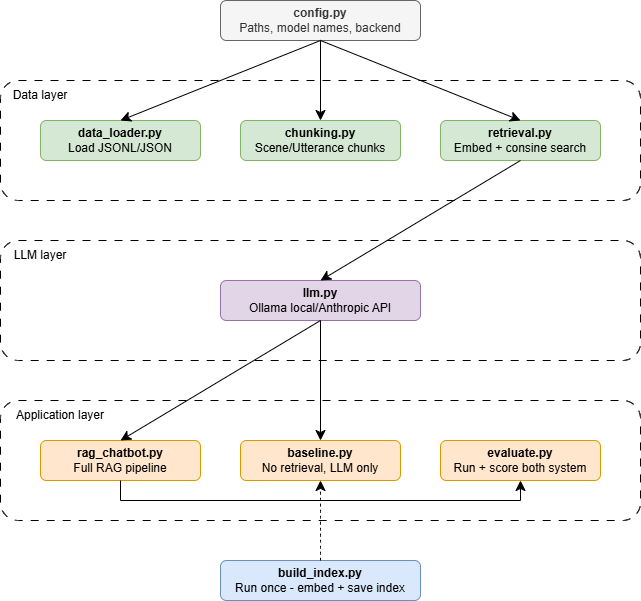

The diagram above was exported from draw.io. Its source (the exported page's mxGraphModel, read from the mxfile embedded in the PNG):
<mxGraphModel dx="463" dy="901" grid="1" gridSize="10" guides="1" tooltips="1" connect="1" arrows="1" fold="1" page="1" pageScale="1" pageWidth="850" pageHeight="1100" math="0" shadow="0">
  <root>
    <mxCell id="0" />
    <mxCell id="1" parent="0" />
    <mxCell id="tBoPiLecuX_ovtZeVZ3T-8" value="" style="rounded=1;whiteSpace=wrap;html=1;fillColor=none;dashed=1;dashPattern=8 8;" vertex="1" parent="1">
      <mxGeometry x="80" y="400" width="640" height="120" as="geometry" />
    </mxCell>
    <mxCell id="tBoPiLecuX_ovtZeVZ3T-5" value="" style="rounded=1;whiteSpace=wrap;html=1;fillColor=none;dashed=1;dashPattern=8 8;" vertex="1" parent="1">
      <mxGeometry x="80" y="240" width="640" height="120" as="geometry" />
    </mxCell>
    <mxCell id="tBoPiLecuX_ovtZeVZ3T-1" value="&lt;b&gt;config.py&lt;/b&gt;&lt;div&gt;Paths, model names, backend&lt;/div&gt;" style="rounded=1;whiteSpace=wrap;html=1;fillColor=#f5f5f5;fontColor=#333333;strokeColor=#666666;" vertex="1" parent="1">
      <mxGeometry x="300" y="160" width="200" height="40" as="geometry" />
    </mxCell>
    <mxCell id="tBoPiLecuX_ovtZeVZ3T-2" value="&lt;b&gt;data_loader.py&lt;/b&gt;&lt;div&gt;Load JSONL/JSON&lt;/div&gt;" style="rounded=1;whiteSpace=wrap;html=1;fillColor=#d5e8d4;strokeColor=#82b366;" vertex="1" parent="1">
      <mxGeometry x="120" y="280" width="160" height="40" as="geometry" />
    </mxCell>
    <mxCell id="tBoPiLecuX_ovtZeVZ3T-3" value="&lt;b&gt;retrieval.py&lt;/b&gt;&lt;div&gt;Embed + consine search&lt;/div&gt;" style="rounded=1;whiteSpace=wrap;html=1;fillColor=#d5e8d4;strokeColor=#82b366;" vertex="1" parent="1">
      <mxGeometry x="520" y="280" width="160" height="40" as="geometry" />
    </mxCell>
    <mxCell id="tBoPiLecuX_ovtZeVZ3T-4" value="&lt;b&gt;chunking.py&lt;/b&gt;&lt;div&gt;Scene/Utterance chunks&lt;/div&gt;" style="rounded=1;whiteSpace=wrap;html=1;fillColor=#d5e8d4;strokeColor=#82b366;" vertex="1" parent="1">
      <mxGeometry x="320" y="280" width="160" height="40" as="geometry" />
    </mxCell>
    <mxCell id="tBoPiLecuX_ovtZeVZ3T-6" value="Data layer" style="text;html=1;whiteSpace=wrap;strokeColor=none;fillColor=none;align=center;verticalAlign=middle;rounded=0;" vertex="1" parent="1">
      <mxGeometry x="80" y="240" width="80" height="30" as="geometry" />
    </mxCell>
    <mxCell id="tBoPiLecuX_ovtZeVZ3T-7" value="&lt;b&gt;llm.py&lt;/b&gt;&lt;div&gt;Ollama local/Anthropic API&lt;/div&gt;" style="rounded=1;whiteSpace=wrap;html=1;fillColor=#e1d5e7;strokeColor=#9673a6;" vertex="1" parent="1">
      <mxGeometry x="300" y="440" width="200" height="40" as="geometry" />
    </mxCell>
    <mxCell id="tBoPiLecuX_ovtZeVZ3T-9" value="LLM layer" style="text;html=1;whiteSpace=wrap;strokeColor=none;fillColor=none;align=center;verticalAlign=middle;rounded=0;" vertex="1" parent="1">
      <mxGeometry x="80" y="400" width="80" height="30" as="geometry" />
    </mxCell>
    <mxCell id="tBoPiLecuX_ovtZeVZ3T-11" value="" style="rounded=1;whiteSpace=wrap;html=1;fillColor=none;dashed=1;dashPattern=8 8;" vertex="1" parent="1">
      <mxGeometry x="80" y="560" width="640" height="120" as="geometry" />
    </mxCell>
    <mxCell id="tBoPiLecuX_ovtZeVZ3T-12" value="&lt;b&gt;rag_chatbot.py&lt;/b&gt;&lt;div&gt;Full RAG pipeline&lt;/div&gt;" style="rounded=1;whiteSpace=wrap;html=1;fillColor=#ffe6cc;strokeColor=#d79b00;" vertex="1" parent="1">
      <mxGeometry x="120" y="600" width="160" height="40" as="geometry" />
    </mxCell>
    <mxCell id="tBoPiLecuX_ovtZeVZ3T-13" value="&lt;b&gt;evaluate.py&lt;/b&gt;&lt;div&gt;Run + score both system&lt;/div&gt;" style="rounded=1;whiteSpace=wrap;html=1;fillColor=#ffe6cc;strokeColor=#d79b00;" vertex="1" parent="1">
      <mxGeometry x="520" y="600" width="160" height="40" as="geometry" />
    </mxCell>
    <mxCell id="tBoPiLecuX_ovtZeVZ3T-14" value="&lt;b&gt;baseline.py&lt;/b&gt;&lt;div&gt;No retrieval, LLM only&lt;/div&gt;" style="rounded=1;whiteSpace=wrap;html=1;fillColor=#ffe6cc;strokeColor=#d79b00;" vertex="1" parent="1">
      <mxGeometry x="320" y="600" width="160" height="40" as="geometry" />
    </mxCell>
    <mxCell id="tBoPiLecuX_ovtZeVZ3T-15" value="Application layer" style="text;html=1;whiteSpace=wrap;strokeColor=none;fillColor=none;align=center;verticalAlign=middle;rounded=0;" vertex="1" parent="1">
      <mxGeometry x="80" y="560" width="120" height="30" as="geometry" />
    </mxCell>
    <mxCell id="tBoPiLecuX_ovtZeVZ3T-16" value="&lt;b&gt;build_index.py&lt;/b&gt;&lt;div&gt;Run once - embed + save index&lt;/div&gt;" style="rounded=1;whiteSpace=wrap;html=1;fillColor=#dae8fc;strokeColor=#6c8ebf;" vertex="1" parent="1">
      <mxGeometry x="300" y="720" width="200" height="40" as="geometry" />
    </mxCell>
    <mxCell id="tBoPiLecuX_ovtZeVZ3T-17" value="" style="endArrow=classic;html=1;rounded=0;fontSize=12;startSize=8;endSize=8;curved=1;exitX=0.5;exitY=1;exitDx=0;exitDy=0;entryX=0.5;entryY=0;entryDx=0;entryDy=0;" edge="1" parent="1" source="tBoPiLecuX_ovtZeVZ3T-1" target="tBoPiLecuX_ovtZeVZ3T-2">
      <mxGeometry width="50" height="50" relative="1" as="geometry">
        <mxPoint x="300" y="240" as="sourcePoint" />
        <mxPoint x="350" y="190" as="targetPoint" />
      </mxGeometry>
    </mxCell>
    <mxCell id="tBoPiLecuX_ovtZeVZ3T-18" value="" style="endArrow=classic;html=1;rounded=0;fontSize=12;startSize=8;endSize=8;curved=1;exitX=0.5;exitY=1;exitDx=0;exitDy=0;entryX=0.5;entryY=0;entryDx=0;entryDy=0;" edge="1" parent="1" source="tBoPiLecuX_ovtZeVZ3T-1" target="tBoPiLecuX_ovtZeVZ3T-4">
      <mxGeometry width="50" height="50" relative="1" as="geometry">
        <mxPoint x="570" y="290" as="sourcePoint" />
        <mxPoint x="390" y="370" as="targetPoint" />
      </mxGeometry>
    </mxCell>
    <mxCell id="tBoPiLecuX_ovtZeVZ3T-19" value="" style="endArrow=classic;html=1;rounded=0;fontSize=12;startSize=8;endSize=8;curved=1;exitX=0.5;exitY=1;exitDx=0;exitDy=0;entryX=0.5;entryY=0;entryDx=0;entryDy=0;" edge="1" parent="1" source="tBoPiLecuX_ovtZeVZ3T-1" target="tBoPiLecuX_ovtZeVZ3T-3">
      <mxGeometry width="50" height="50" relative="1" as="geometry">
        <mxPoint x="670" y="300" as="sourcePoint" />
        <mxPoint x="470" y="380" as="targetPoint" />
      </mxGeometry>
    </mxCell>
    <mxCell id="tBoPiLecuX_ovtZeVZ3T-20" value="" style="endArrow=classic;html=1;rounded=0;fontSize=12;startSize=8;endSize=8;curved=1;exitX=0.5;exitY=1;exitDx=0;exitDy=0;entryX=0.5;entryY=0;entryDx=0;entryDy=0;" edge="1" parent="1" source="tBoPiLecuX_ovtZeVZ3T-3" target="tBoPiLecuX_ovtZeVZ3T-7">
      <mxGeometry width="50" height="50" relative="1" as="geometry">
        <mxPoint x="750" y="400" as="sourcePoint" />
        <mxPoint x="550" y="480" as="targetPoint" />
      </mxGeometry>
    </mxCell>
    <mxCell id="tBoPiLecuX_ovtZeVZ3T-21" value="" style="endArrow=classic;html=1;rounded=0;fontSize=12;startSize=8;endSize=8;curved=1;exitX=0.5;exitY=1;exitDx=0;exitDy=0;entryX=0.5;entryY=0;entryDx=0;entryDy=0;" edge="1" parent="1" source="tBoPiLecuX_ovtZeVZ3T-7" target="tBoPiLecuX_ovtZeVZ3T-12">
      <mxGeometry width="50" height="50" relative="1" as="geometry">
        <mxPoint x="570" y="540" as="sourcePoint" />
        <mxPoint x="370" y="620" as="targetPoint" />
      </mxGeometry>
    </mxCell>
    <mxCell id="tBoPiLecuX_ovtZeVZ3T-22" value="" style="endArrow=classic;html=1;rounded=0;fontSize=12;startSize=8;endSize=8;curved=1;exitX=0.5;exitY=1;exitDx=0;exitDy=0;entryX=0.5;entryY=0;entryDx=0;entryDy=0;" edge="1" parent="1" source="tBoPiLecuX_ovtZeVZ3T-7" target="tBoPiLecuX_ovtZeVZ3T-14">
      <mxGeometry width="50" height="50" relative="1" as="geometry">
        <mxPoint x="550" y="590" as="sourcePoint" />
        <mxPoint x="370" y="710" as="targetPoint" />
      </mxGeometry>
    </mxCell>
    <mxCell id="tBoPiLecuX_ovtZeVZ3T-23" value="" style="endArrow=classic;html=1;rounded=0;fontSize=12;startSize=8;endSize=8;curved=0;exitX=0.5;exitY=1;exitDx=0;exitDy=0;entryX=0.5;entryY=1;entryDx=0;entryDy=0;" edge="1" parent="1" source="tBoPiLecuX_ovtZeVZ3T-12" target="tBoPiLecuX_ovtZeVZ3T-13">
      <mxGeometry width="50" height="50" relative="1" as="geometry">
        <mxPoint x="200" y="740" as="sourcePoint" />
        <mxPoint x="180" y="760" as="targetPoint" />
        <Array as="points">
          <mxPoint x="200" y="660" />
          <mxPoint x="600" y="660" />
        </Array>
      </mxGeometry>
    </mxCell>
    <mxCell id="tBoPiLecuX_ovtZeVZ3T-24" value="" style="endArrow=classic;html=1;rounded=0;fontSize=12;startSize=8;endSize=8;curved=1;exitX=0.5;exitY=0;exitDx=0;exitDy=0;entryX=0.5;entryY=1;entryDx=0;entryDy=0;dashed=1;" edge="1" parent="1" source="tBoPiLecuX_ovtZeVZ3T-16" target="tBoPiLecuX_ovtZeVZ3T-14">
      <mxGeometry width="50" height="50" relative="1" as="geometry">
        <mxPoint x="400" y="700" as="sourcePoint" />
        <mxPoint x="400" y="820" as="targetPoint" />
      </mxGeometry>
    </mxCell>
  </root>
</mxGraphModel>